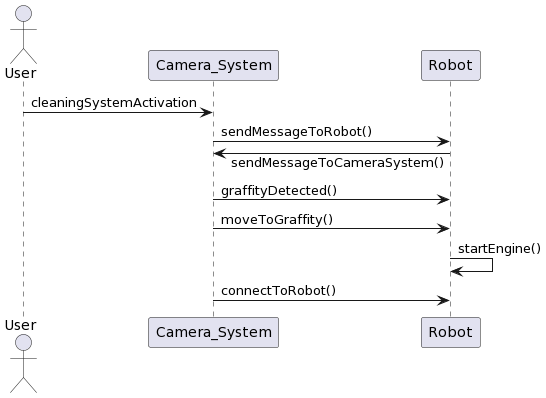

The diagram above was rendered by PlantUML. Its source (embedded in the PNG):
@startuml
skinparam responseMessageBelowArrow true
actor User
User -> Camera_System : cleaningSystemActivation
Camera_System -> Robot : sendMessageToRobot()
Robot -> Camera_System : sendMessageToCameraSystem()
Camera_System -> Robot : graffityDetected()
Camera_System -> Robot : moveToGraffity()
Robot -> Robot : startEngine()
Camera_System -> Robot : connectToRobot()
@enduml